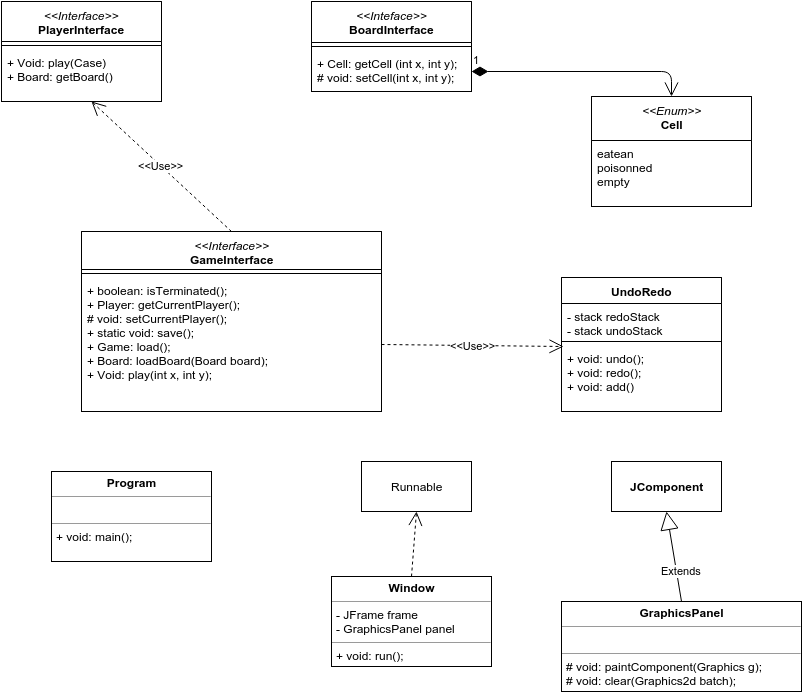

The diagram above was exported from draw.io. Its source (the exported page's mxGraphModel, read from the mxfile embedded in the PNG):
<mxGraphModel dx="1434" dy="696" grid="1" gridSize="10" guides="1" tooltips="1" connect="1" arrows="1" fold="1" page="1" pageScale="1" pageWidth="826" pageHeight="1169" background="#ffffff" math="0" shadow="0">
  <root>
    <mxCell id="0" />
    <mxCell id="1" parent="0" />
    <mxCell id="8" value="&lt;span style=&quot;font-weight: normal&quot;&gt;&lt;i&gt;&amp;lt;&amp;lt;Interface&amp;gt;&amp;gt;&lt;/i&gt;&lt;/span&gt;&lt;div&gt;PlayerInterface&lt;/div&gt;" style="swimlane;html=1;fontStyle=1;align=center;verticalAlign=top;childLayout=stackLayout;horizontal=1;startSize=40;horizontalStack=0;resizeParent=1;resizeLast=0;collapsible=1;marginBottom=0;swimlaneFillColor=#ffffff;" vertex="1" parent="1">
      <mxGeometry x="10" y="10" width="160" height="100" as="geometry" />
    </mxCell>
    <mxCell id="10" value="" style="line;html=1;strokeWidth=1;fillColor=none;align=left;verticalAlign=middle;spacingTop=-1;spacingLeft=3;spacingRight=3;rotatable=0;labelPosition=right;points=[];portConstraint=eastwest;" vertex="1" parent="8">
      <mxGeometry y="40" width="160" height="8" as="geometry" />
    </mxCell>
    <mxCell id="11" value="+ Void: play(Case)&lt;div&gt;+ Board: getBoard()&lt;/div&gt;" style="text;html=1;strokeColor=none;fillColor=none;align=left;verticalAlign=top;spacingLeft=4;spacingRight=4;whiteSpace=wrap;overflow=hidden;rotatable=0;points=[[0,0.5],[1,0.5]];portConstraint=eastwest;" vertex="1" parent="8">
      <mxGeometry y="48" width="160" height="40" as="geometry" />
    </mxCell>
    <mxCell id="14" value="&lt;i style=&quot;font-weight: normal&quot;&gt;&amp;lt;&amp;lt;Interface&amp;gt;&amp;gt;&lt;/i&gt;&lt;div&gt;GameInterface&lt;/div&gt;" style="swimlane;html=1;fontStyle=1;align=center;verticalAlign=top;childLayout=stackLayout;horizontal=1;startSize=38;horizontalStack=0;resizeParent=1;resizeLast=0;collapsible=1;marginBottom=0;swimlaneFillColor=#ffffff;" vertex="1" parent="1">
      <mxGeometry x="90" y="240" width="300" height="180" as="geometry" />
    </mxCell>
    <mxCell id="16" value="" style="line;html=1;strokeWidth=1;fillColor=none;align=left;verticalAlign=middle;spacingTop=-1;spacingLeft=3;spacingRight=3;rotatable=0;labelPosition=right;points=[];portConstraint=eastwest;" vertex="1" parent="14">
      <mxGeometry y="38" width="300" height="8" as="geometry" />
    </mxCell>
    <mxCell id="17" value="+ boolean: isTerminated();&lt;div&gt;+ Player: getCurrentPlayer();&lt;/div&gt;&lt;div&gt;# void: setCurrentPlayer();&lt;/div&gt;&lt;div&gt;+ static void: save();&lt;/div&gt;&lt;div&gt;+ Game: load();&amp;nbsp;&lt;/div&gt;&lt;div&gt;+ Board: loadBoard(Board board);&lt;/div&gt;&lt;div&gt;+ Void: play(int x, int y);&lt;/div&gt;" style="text;html=1;strokeColor=none;fillColor=none;align=left;verticalAlign=top;spacingLeft=4;spacingRight=4;whiteSpace=wrap;overflow=hidden;rotatable=0;points=[[0,0.5],[1,0.5]];portConstraint=eastwest;" vertex="1" parent="14">
      <mxGeometry y="46" width="300" height="134" as="geometry" />
    </mxCell>
    <mxCell id="20" value="&lt;i style=&quot;font-weight: normal&quot;&gt;&amp;lt;&amp;lt;Inteface&amp;gt;&amp;gt;&lt;/i&gt;&lt;div&gt;BoardInterface&lt;/div&gt;" style="swimlane;html=1;fontStyle=1;align=center;verticalAlign=top;childLayout=stackLayout;horizontal=1;startSize=41;horizontalStack=0;resizeParent=1;resizeLast=0;collapsible=1;marginBottom=0;swimlaneFillColor=#ffffff;" vertex="1" parent="1">
      <mxGeometry x="320" y="10" width="160" height="90" as="geometry" />
    </mxCell>
    <mxCell id="22" value="" style="line;html=1;strokeWidth=1;fillColor=none;align=left;verticalAlign=middle;spacingTop=-1;spacingLeft=3;spacingRight=3;rotatable=0;labelPosition=right;points=[];portConstraint=eastwest;" vertex="1" parent="20">
      <mxGeometry y="41" width="160" height="8" as="geometry" />
    </mxCell>
    <mxCell id="23" value="+ Cell: getCell (int x, int y);&lt;div&gt;# void: setCell(int x, int y);&amp;nbsp;&lt;/div&gt;&lt;div&gt;&lt;br&gt;&lt;/div&gt;" style="text;html=1;strokeColor=none;fillColor=none;align=left;verticalAlign=top;spacingLeft=4;spacingRight=4;whiteSpace=wrap;overflow=hidden;rotatable=0;points=[[0,0.5],[1,0.5]];portConstraint=eastwest;" vertex="1" parent="20">
      <mxGeometry y="49" width="160" height="41" as="geometry" />
    </mxCell>
    <mxCell id="26" value="&lt;i style=&quot;font-weight: normal&quot;&gt;&amp;lt;&amp;lt;Enum&amp;gt;&amp;gt;&lt;/i&gt;&lt;div&gt;Cell&lt;/div&gt;" style="swimlane;html=1;fontStyle=1;align=center;verticalAlign=top;childLayout=stackLayout;horizontal=1;startSize=44;horizontalStack=0;resizeParent=1;resizeLast=0;collapsible=1;marginBottom=0;swimlaneFillColor=#ffffff;" vertex="1" parent="1">
      <mxGeometry x="600" y="105" width="160" height="110" as="geometry" />
    </mxCell>
    <mxCell id="27" value="eatean&lt;div&gt;poisonned&lt;/div&gt;&lt;div&gt;empty&lt;br&gt;&lt;div&gt;&lt;br&gt;&lt;div&gt;&lt;br&gt;&lt;/div&gt;&lt;/div&gt;&lt;/div&gt;" style="text;html=1;strokeColor=none;fillColor=none;align=left;verticalAlign=top;spacingLeft=4;spacingRight=4;whiteSpace=wrap;overflow=hidden;rotatable=0;points=[[0,0.5],[1,0.5]];portConstraint=eastwest;" vertex="1" parent="26">
      <mxGeometry y="44" width="160" height="66" as="geometry" />
    </mxCell>
    <mxCell id="31" value="UndoRedo" style="swimlane;html=1;fontStyle=1;align=center;verticalAlign=top;childLayout=stackLayout;horizontal=1;startSize=26;horizontalStack=0;resizeParent=1;resizeLast=0;collapsible=1;marginBottom=0;swimlaneFillColor=#ffffff;" vertex="1" parent="1">
      <mxGeometry x="570" y="286" width="160" height="134" as="geometry" />
    </mxCell>
    <mxCell id="32" value="- stack redoStack&lt;div&gt;- stack undoStack&lt;/div&gt;" style="text;html=1;strokeColor=none;fillColor=none;align=left;verticalAlign=top;spacingLeft=4;spacingRight=4;whiteSpace=wrap;overflow=hidden;rotatable=0;points=[[0,0.5],[1,0.5]];portConstraint=eastwest;" vertex="1" parent="31">
      <mxGeometry y="26" width="160" height="34" as="geometry" />
    </mxCell>
    <mxCell id="33" value="" style="line;html=1;strokeWidth=1;fillColor=none;align=left;verticalAlign=middle;spacingTop=-1;spacingLeft=3;spacingRight=3;rotatable=0;labelPosition=right;points=[];portConstraint=eastwest;" vertex="1" parent="31">
      <mxGeometry y="60" width="160" height="8" as="geometry" />
    </mxCell>
    <mxCell id="34" value="+ void: undo();&lt;div&gt;+ void: redo();&lt;/div&gt;&lt;div&gt;+ void: add()&lt;/div&gt;" style="text;html=1;strokeColor=none;fillColor=none;align=left;verticalAlign=top;spacingLeft=4;spacingRight=4;whiteSpace=wrap;overflow=hidden;rotatable=0;points=[[0,0.5],[1,0.5]];portConstraint=eastwest;" vertex="1" parent="31">
      <mxGeometry y="68" width="160" height="52" as="geometry" />
    </mxCell>
    <mxCell id="35" value="&amp;lt;&amp;lt;Use&amp;gt;&amp;gt;" style="endArrow=open;endSize=12;dashed=1;html=1;exitX=0.5;exitY=0;" edge="1" parent="1" source="14">
      <mxGeometry width="160" relative="1" as="geometry">
        <mxPoint x="10" y="10" as="sourcePoint" />
        <mxPoint x="100" y="110" as="targetPoint" />
      </mxGeometry>
    </mxCell>
    <mxCell id="36" value="&amp;lt;&amp;lt;Use&amp;gt;&amp;gt;" style="endArrow=open;endSize=12;dashed=1;html=1;exitX=1;exitY=0.5;entryX=0.013;entryY=0.019;entryPerimeter=0;" edge="1" parent="1" source="17" target="34">
      <mxGeometry x="110" y="120" width="160" as="geometry">
        <mxPoint x="250" y="250" as="sourcePoint" />
        <mxPoint x="110" y="120" as="targetPoint" />
      </mxGeometry>
    </mxCell>
    <mxCell id="37" value="&lt;p style=&quot;margin: 0px ; margin-top: 4px ; text-align: center&quot;&gt;&lt;b&gt;Program&lt;/b&gt;&lt;/p&gt;&lt;hr size=&quot;1&quot;&gt;&lt;p style=&quot;margin: 0px ; margin-left: 4px&quot;&gt;&lt;br&gt;&lt;/p&gt;&lt;hr size=&quot;1&quot;&gt;&lt;p style=&quot;margin: 0px ; margin-left: 4px&quot;&gt;+ void: main();&lt;/p&gt;" style="verticalAlign=top;align=left;overflow=fill;fontSize=12;fontFamily=Helvetica;html=1;" vertex="1" parent="1">
      <mxGeometry x="60" y="480" width="160" height="90" as="geometry" />
    </mxCell>
    <mxCell id="39" value="&lt;p style=&quot;margin: 0px ; margin-top: 4px ; text-align: center&quot;&gt;&lt;b&gt;Window&lt;/b&gt;&lt;/p&gt;&lt;hr size=&quot;1&quot;&gt;&lt;p style=&quot;margin: 0px ; margin-left: 4px&quot;&gt;- JFrame frame&lt;/p&gt;&lt;p style=&quot;margin: 0px ; margin-left: 4px&quot;&gt;- GraphicsPanel panel&lt;/p&gt;&lt;hr size=&quot;1&quot;&gt;&lt;p style=&quot;margin: 0px ; margin-left: 4px&quot;&gt;+ void: run();&lt;/p&gt;" style="verticalAlign=top;align=left;overflow=fill;fontSize=12;fontFamily=Helvetica;html=1;" vertex="1" parent="1">
      <mxGeometry x="340" y="585" width="160" height="90" as="geometry" />
    </mxCell>
    <mxCell id="40" value="&lt;b&gt;JComponent&lt;/b&gt;" style="html=1;" vertex="1" parent="1">
      <mxGeometry x="620" y="470" width="110" height="50" as="geometry" />
    </mxCell>
    <mxCell id="41" value="Extends" style="endArrow=block;endSize=16;endFill=0;html=1;entryX=0.5;entryY=1;exitX=0.5;exitY=0;" edge="1" parent="1" source="45" target="40">
      <mxGeometry x="-0.3514" y="-5" width="160" relative="1" as="geometry">
        <mxPoint x="690" y="610" as="sourcePoint" />
        <mxPoint x="670" y="600" as="targetPoint" />
        <mxPoint as="offset" />
      </mxGeometry>
    </mxCell>
    <mxCell id="43" value="&lt;br class=&quot;Apple-interchange-newline&quot;&gt;" style="text;html=1;" vertex="1" parent="1">
      <mxGeometry x="640" y="610" width="30" height="30" as="geometry" />
    </mxCell>
    <mxCell id="44" value="1" style="endArrow=open;html=1;endSize=12;startArrow=diamondThin;startSize=14;startFill=1;edgeStyle=orthogonalEdgeStyle;align=left;verticalAlign=bottom;exitX=1;exitY=0.5;entryX=0.5;entryY=0;" edge="1" parent="1" source="23" target="26">
      <mxGeometry x="-1" y="3" relative="1" as="geometry">
        <mxPoint x="480" y="40" as="sourcePoint" />
        <mxPoint x="640" y="40" as="targetPoint" />
        <Array as="points">
          <mxPoint x="680" y="80" />
        </Array>
      </mxGeometry>
    </mxCell>
    <mxCell id="45" value="&lt;p style=&quot;margin: 0px ; margin-top: 4px ; text-align: center&quot;&gt;&lt;b&gt;GraphicsPanel&lt;/b&gt;&lt;/p&gt;&lt;hr size=&quot;1&quot;&gt;&lt;p style=&quot;margin: 0px ; margin-left: 4px&quot;&gt;&lt;br&gt;&lt;/p&gt;&lt;hr size=&quot;1&quot;&gt;&lt;p style=&quot;margin: 0px ; margin-left: 4px&quot;&gt;# void: paintComponent(Graphics g);&lt;/p&gt;&lt;p style=&quot;margin: 0px ; margin-left: 4px&quot;&gt;# void: clear(Graphics2d batch);&lt;/p&gt;&lt;p style=&quot;margin: 0px ; margin-left: 4px&quot;&gt;&lt;br&gt;&lt;/p&gt;&lt;p style=&quot;margin: 0px ; margin-left: 4px&quot;&gt;&lt;br&gt;&lt;/p&gt;" style="verticalAlign=top;align=left;overflow=fill;fontSize=12;fontFamily=Helvetica;html=1;" vertex="1" parent="1">
      <mxGeometry x="570" y="610" width="240" height="90" as="geometry" />
    </mxCell>
    <mxCell id="46" value="Runnable" style="html=1;" vertex="1" parent="1">
      <mxGeometry x="370" y="470" width="110" height="50" as="geometry" />
    </mxCell>
    <mxCell id="47" value="" style="endArrow=open;endSize=12;dashed=1;html=1;exitX=0.5;exitY=0;entryX=0.5;entryY=1;" edge="1" parent="1" source="39" target="46">
      <mxGeometry x="120" y="130" width="160" as="geometry">
        <mxPoint x="400" y="363" as="sourcePoint" />
        <mxPoint x="582" y="365" as="targetPoint" />
      </mxGeometry>
    </mxCell>
  </root>
</mxGraphModel>